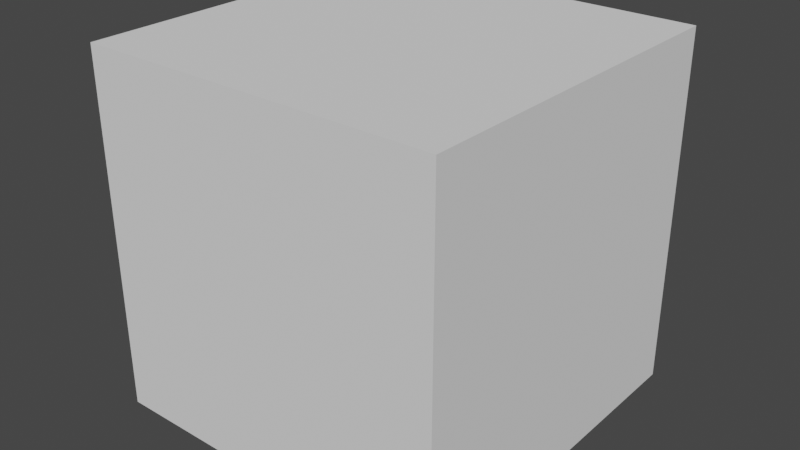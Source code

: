 # Source: block.blend  (saved by Blender 2.82.7; exported with 4.5.12 LTS)
import bpy
from mathutils import Matrix  # noqa: F401  (used for matrix-valued properties, if any)

bpy.ops.wm.read_factory_settings(use_empty=True)
scene = bpy.context.scene
scene.name = 'Scene'

# ---- world
world_world = bpy.data.worlds.new('World'); scene.world = world_world
world_world.use_nodes = True; world_world.node_tree.nodes.clear()
_N = world_world.node_tree.nodes; _L = world_world.node_tree.links
n0 = _N.new('ShaderNodeOutputWorld'); n0.name = 'World Output'; n0.location = (300, 300)
n1 = _N.new('ShaderNodeBackground'); n1.name = 'Background'; n1.location = (10, 300)
n1.inputs[0].default_value = (0.05088, 0.05088, 0.05088, 1.0)
_L.new(n1.outputs[0], n0.inputs[0])
n0.is_active_output = True
world_world.color = (0.05088, 0.05088, 0.05088)
world_world.use_sun_shadow = False
world_world.sun_shadow_jitter_overblur = 0.0

# ---- meshes
me_cube_001 = bpy.data.meshes.new('Cube.001')
me_cube_001.from_pydata([(-1.0, -1.0, -1.0), (-1.0, -1.0, 1.0), (-1.0, 1.0, -1.0), (-1.0, 1.0, 1.0), (1.0, -1.0, -1.0), (1.0, -1.0, 1.0), (1.0, 1.0, -1.0), (1.0, 1.0, 1.0)], [], [(0, 1, 3, 2), (2, 3, 7, 6), (6, 7, 5, 4), (4, 5, 1, 0), (2, 6, 4, 0), (7, 3, 1, 5)])
_uv = me_cube_001.uv_layers.new(name='UVMap')
_uv.uv.foreach_set('vector', [0.6677, 0.001001, 0.999, 0.001001, 0.999, 0.3323, 0.6677, 0.3323, 0.3323, 0.001001, 0.3323, 0.3323, 0.001001, 0.3323, 0.001001, 0.001001, 0.3323, 0.6657, 0.001001, 0.6657, 0.001001, 0.3343, 0.3323, 0.3343, 0.3343, 0.3323, 0.3343, 0.001001, 0.6657, 0.001001, 0.6657, 0.3323, 0.6657, 0.6657, 0.3343, 0.6657, 0.3343, 0.3343, 0.6657, 0.3343, 0.3323, 0.999, 0.001001, 0.999, 0.001001, 0.6677, 0.3323, 0.6677])
me_cube_001.use_remesh_fix_poles = True
me_cube_001.use_remesh_preserve_attributes = False
me_cube_001.use_mirror_vertex_groups = False
me_cube_001.update()

# ---- objects
ob_block = bpy.data.objects.new('Block', me_cube_001)

# ---- transforms, parenting, visibility, modifiers, constraints
ob_block.location = (0.0, 0.0, 0.0)
ob_block.rotation_euler = (1.571, 0.0, 0.0)
ob_block.scale = (0.5, 0.5, 0.5)
ob_block.lineart.crease_threshold = 0.0

# ---- collection membership
scene.collection.objects.link(ob_block)

# ---- scene / render settings (as saved in the file)
scene.frame_start = 1; scene.frame_end = 250; scene.frame_set(0)
scene.render.engine = 'CYCLES'
scene.cycles.use_denoising = False
scene.cycles.samples = 128
scene.cycles.sampling_pattern = 'TABULATED_SOBOL'
scene.cycles.use_adaptive_sampling = False
scene.cycles.use_light_tree = False
scene.view_settings.view_transform = 'Filmic'
bpy.context.view_layer.update()

# ---- added for rendering (the .blend has no active camera and no usable light): camera, sun
cam_auto = bpy.data.cameras.new('AutoCamera')
cam_auto.lens = 50.0
cam_auto.sensor_width = 36.0
cam_auto.clip_end = 1000.0
ob_auto_camera = bpy.data.objects.new('AutoCamera', cam_auto)
scene.collection.objects.link(ob_auto_camera)
ob_auto_camera.location = (1.60254, -1.92304, 1.28203)
ob_auto_camera.rotation_euler = (1.09748, -7.21219e-08, 0.694738)
scene.camera = ob_auto_camera
light_auto_sun = bpy.data.lights.new('AutoSun', 'SUN')
light_auto_sun.energy = 3.0
light_auto_sun.angle = 0.0523599
ob_auto_sun = bpy.data.objects.new('AutoSun', light_auto_sun)
scene.collection.objects.link(ob_auto_sun)
ob_auto_sun.rotation_euler = (0.872665, 0.174533, 0.523599)
bpy.context.view_layer.update()
